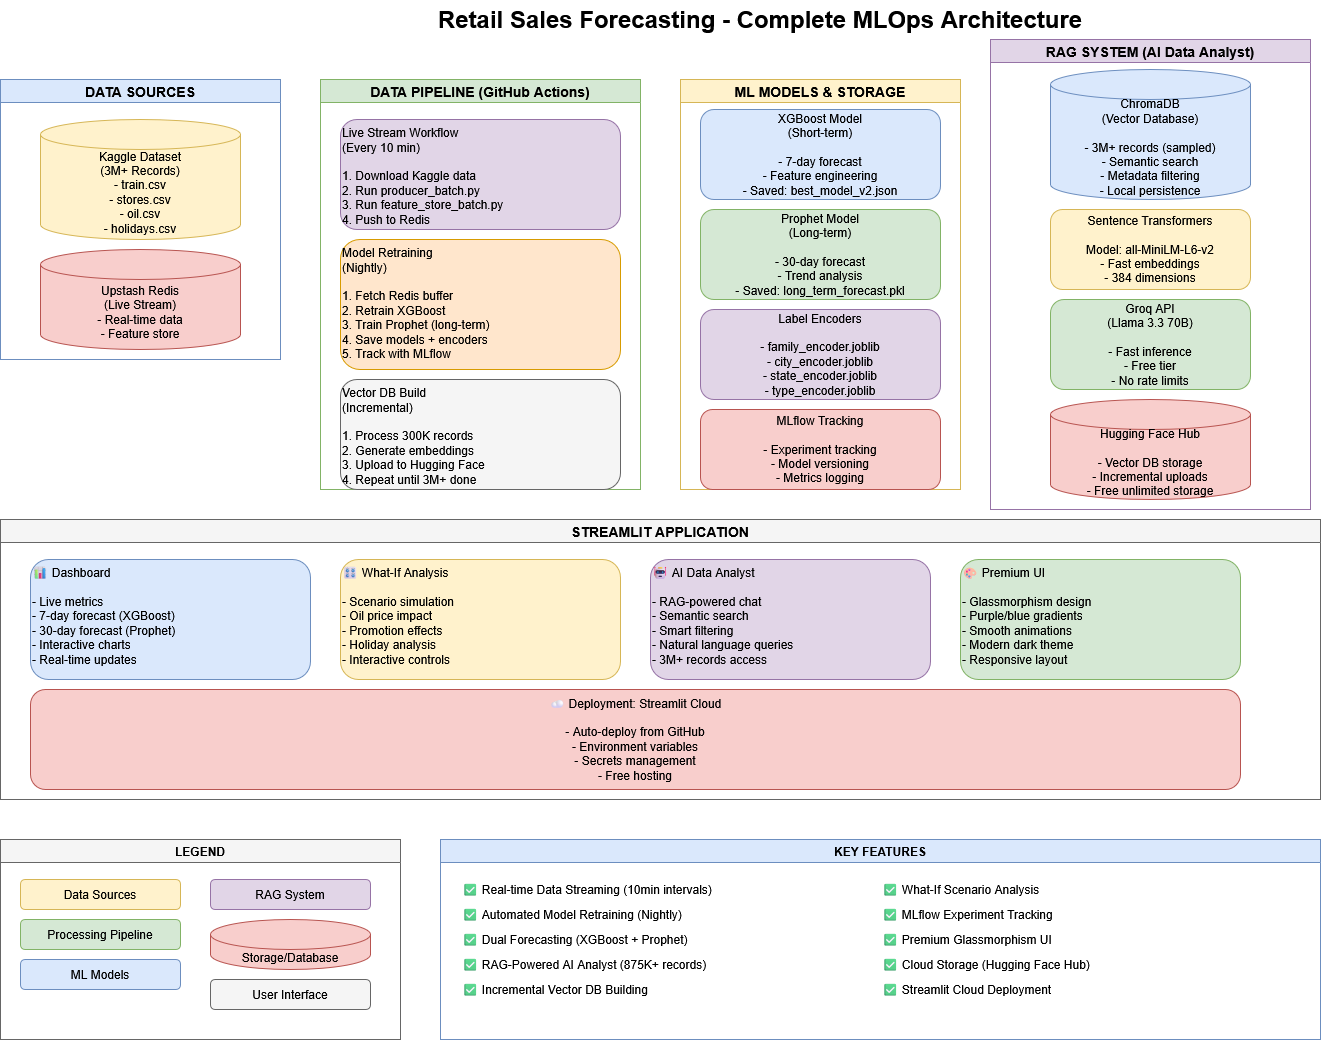

The diagram above was exported from draw.io. Its source (the exported page's mxGraphModel, read from the mxfile embedded in the PNG):
<mxGraphModel dx="1830" dy="920" grid="1" gridSize="10" guides="1" tooltips="1" connect="1" arrows="1" fold="1" page="1" pageScale="1" pageWidth="1920" pageHeight="1200" math="0" shadow="0">
  <root>
    <mxCell id="0" />
    <mxCell id="1" parent="0" />
    <mxCell id="aCljJzHlhrV06t8xk-fm-1" value="Retail Sales Forecasting - Complete MLOps Architecture" style="text;html=1;strokeColor=none;fillColor=none;align=center;verticalAlign=middle;whiteSpace=wrap;rounded=0;fontSize=24;fontStyle=1" vertex="1" parent="1">
      <mxGeometry x="400" y="20" width="800" height="40" as="geometry" />
    </mxCell>
    <mxCell id="aCljJzHlhrV06t8xk-fm-2" value="DATA SOURCES" style="swimlane;whiteSpace=wrap;html=1;fillColor=#dae8fc;strokeColor=#6c8ebf;fontSize=14;fontStyle=1" vertex="1" parent="1">
      <mxGeometry x="40" y="100" width="280" height="280" as="geometry" />
    </mxCell>
    <mxCell id="aCljJzHlhrV06t8xk-fm-3" value="Kaggle Dataset&#10;(3M+ Records)&#10;- train.csv&#10;- stores.csv&#10;- oil.csv&#10;- holidays.csv" style="shape=cylinder3;whiteSpace=wrap;html=1;boundedLbl=1;backgroundOutline=1;size=15;fillColor=#fff2cc;strokeColor=#d6b656;" vertex="1" parent="aCljJzHlhrV06t8xk-fm-2">
      <mxGeometry x="40" y="40" width="200" height="120" as="geometry" />
    </mxCell>
    <mxCell id="aCljJzHlhrV06t8xk-fm-4" value="Upstash Redis&#10;(Live Stream)&#10;- Real-time data&#10;- Feature store" style="shape=cylinder3;whiteSpace=wrap;html=1;boundedLbl=1;backgroundOutline=1;size=15;fillColor=#f8cecc;strokeColor=#b85450;" vertex="1" parent="aCljJzHlhrV06t8xk-fm-2">
      <mxGeometry x="40" y="170" width="200" height="100" as="geometry" />
    </mxCell>
    <mxCell id="aCljJzHlhrV06t8xk-fm-5" value="DATA PIPELINE (GitHub Actions)" style="swimlane;whiteSpace=wrap;html=1;fillColor=#d5e8d4;strokeColor=#82b366;fontSize=14;fontStyle=1" vertex="1" parent="1">
      <mxGeometry x="360" y="100" width="320" height="410" as="geometry" />
    </mxCell>
    <mxCell id="aCljJzHlhrV06t8xk-fm-6" value="Live Stream Workflow&#10;(Every 10 min)&#10;&#10;1. Download Kaggle data&#10;2. Run producer_batch.py&#10;3. Run feature_store_batch.py&#10;4. Push to Redis" style="rounded=1;whiteSpace=wrap;html=1;fillColor=#e1d5e7;strokeColor=#9673a6;align=left;verticalAlign=top;" vertex="1" parent="aCljJzHlhrV06t8xk-fm-5">
      <mxGeometry x="20" y="40" width="280" height="110" as="geometry" />
    </mxCell>
    <mxCell id="aCljJzHlhrV06t8xk-fm-7" value="Model Retraining&#10;(Nightly)&#10;&#10;1. Fetch Redis buffer&#10;2. Retrain XGBoost&#10;3. Train Prophet (long-term)&#10;4. Save models + encoders&#10;5. Track with MLflow" style="rounded=1;whiteSpace=wrap;html=1;fillColor=#ffe6cc;strokeColor=#d79b00;align=left;verticalAlign=top;" vertex="1" parent="aCljJzHlhrV06t8xk-fm-5">
      <mxGeometry x="20" y="160" width="280" height="130" as="geometry" />
    </mxCell>
    <mxCell id="aCljJzHlhrV06t8xk-fm-8" value="Vector DB Build&#10;(Incremental)&#10;&#10;1. Process 300K records&#10;2. Generate embeddings&#10;3. Upload to Hugging Face&#10;4. Repeat until 3M+ done" style="rounded=1;whiteSpace=wrap;html=1;fillColor=#f5f5f5;strokeColor=#666666;align=left;verticalAlign=top;" vertex="1" parent="aCljJzHlhrV06t8xk-fm-5">
      <mxGeometry x="20" y="300" width="280" height="110" as="geometry" />
    </mxCell>
    <mxCell id="aCljJzHlhrV06t8xk-fm-9" value="ML MODELS &amp; STORAGE" style="swimlane;whiteSpace=wrap;html=1;fillColor=#fff2cc;strokeColor=#d6b656;fontSize=14;fontStyle=1" vertex="1" parent="1">
      <mxGeometry x="720" y="100" width="280" height="410" as="geometry" />
    </mxCell>
    <mxCell id="aCljJzHlhrV06t8xk-fm-10" value="XGBoost Model&#10;(Short-term)&#10;&#10;- 7-day forecast&#10;- Feature engineering&#10;- Saved: best_model_v2.json" style="rounded=1;whiteSpace=wrap;html=1;fillColor=#dae8fc;strokeColor=#6c8ebf;" vertex="1" parent="aCljJzHlhrV06t8xk-fm-9">
      <mxGeometry x="20" y="30" width="240" height="90" as="geometry" />
    </mxCell>
    <mxCell id="aCljJzHlhrV06t8xk-fm-11" value="Prophet Model&#10;(Long-term)&#10;&#10;- 30-day forecast&#10;- Trend analysis&#10;- Saved: long_term_forecast.pkl" style="rounded=1;whiteSpace=wrap;html=1;fillColor=#d5e8d4;strokeColor=#82b366;" vertex="1" parent="aCljJzHlhrV06t8xk-fm-9">
      <mxGeometry x="20" y="130" width="240" height="90" as="geometry" />
    </mxCell>
    <mxCell id="aCljJzHlhrV06t8xk-fm-12" value="Label Encoders&#10;&#10;- family_encoder.joblib&#10;- city_encoder.joblib&#10;- state_encoder.joblib&#10;- type_encoder.joblib" style="rounded=1;whiteSpace=wrap;html=1;fillColor=#e1d5e7;strokeColor=#9673a6;" vertex="1" parent="aCljJzHlhrV06t8xk-fm-9">
      <mxGeometry x="20" y="230" width="240" height="90" as="geometry" />
    </mxCell>
    <mxCell id="aCljJzHlhrV06t8xk-fm-13" value="MLflow Tracking&#10;&#10;- Experiment tracking&#10;- Model versioning&#10;- Metrics logging" style="rounded=1;whiteSpace=wrap;html=1;fillColor=#f8cecc;strokeColor=#b85450;" vertex="1" parent="aCljJzHlhrV06t8xk-fm-9">
      <mxGeometry x="20" y="330" width="240" height="80" as="geometry" />
    </mxCell>
    <mxCell id="aCljJzHlhrV06t8xk-fm-14" value="RAG SYSTEM (AI Data Analyst)" style="swimlane;whiteSpace=wrap;html=1;fillColor=#e1d5e7;strokeColor=#9673a6;fontSize=14;fontStyle=1" vertex="1" parent="1">
      <mxGeometry x="1030" y="60" width="320" height="470" as="geometry" />
    </mxCell>
    <mxCell id="aCljJzHlhrV06t8xk-fm-15" value="ChromaDB&lt;br&gt;(Vector Database)&lt;br&gt;&lt;br&gt;- 3M+ records (sampled)&lt;br&gt;- Semantic search&lt;br&gt;- Metadata filtering&lt;br&gt;- Local persistence" style="shape=cylinder3;whiteSpace=wrap;html=1;boundedLbl=1;backgroundOutline=1;size=15;fillColor=#dae8fc;strokeColor=#6c8ebf;" vertex="1" parent="aCljJzHlhrV06t8xk-fm-14">
      <mxGeometry x="60" y="30" width="200" height="130" as="geometry" />
    </mxCell>
    <mxCell id="aCljJzHlhrV06t8xk-fm-16" value="Sentence Transformers&#10;&#10;Model: all-MiniLM-L6-v2&#10;- Fast embeddings&#10;- 384 dimensions" style="rounded=1;whiteSpace=wrap;html=1;fillColor=#fff2cc;strokeColor=#d6b656;" vertex="1" parent="aCljJzHlhrV06t8xk-fm-14">
      <mxGeometry x="60" y="170" width="200" height="80" as="geometry" />
    </mxCell>
    <mxCell id="aCljJzHlhrV06t8xk-fm-17" value="Groq API&#10;(Llama 3.3 70B)&#10;&#10;- Fast inference&#10;- Free tier&#10;- No rate limits" style="rounded=1;whiteSpace=wrap;html=1;fillColor=#d5e8d4;strokeColor=#82b366;" vertex="1" parent="aCljJzHlhrV06t8xk-fm-14">
      <mxGeometry x="60" y="260" width="200" height="90" as="geometry" />
    </mxCell>
    <mxCell id="aCljJzHlhrV06t8xk-fm-18" value="Hugging Face Hub&#10;&#10;- Vector DB storage&#10;- Incremental uploads&#10;- Free unlimited storage" style="shape=cylinder3;whiteSpace=wrap;html=1;boundedLbl=1;backgroundOutline=1;size=15;fillColor=#f8cecc;strokeColor=#b85450;" vertex="1" parent="aCljJzHlhrV06t8xk-fm-14">
      <mxGeometry x="60" y="360" width="200" height="100" as="geometry" />
    </mxCell>
    <mxCell id="aCljJzHlhrV06t8xk-fm-19" value="STREAMLIT APPLICATION" style="swimlane;whiteSpace=wrap;html=1;fillColor=#f5f5f5;strokeColor=#666666;fontSize=14;fontStyle=1" vertex="1" parent="1">
      <mxGeometry x="40" y="540" width="1320" height="280" as="geometry" />
    </mxCell>
    <mxCell id="aCljJzHlhrV06t8xk-fm-20" value="📊 Dashboard&#10;&#10;- Live metrics&#10;- 7-day forecast (XGBoost)&#10;- 30-day forecast (Prophet)&#10;- Interactive charts&#10;- Real-time updates" style="rounded=1;whiteSpace=wrap;html=1;fillColor=#dae8fc;strokeColor=#6c8ebf;align=left;verticalAlign=top;" vertex="1" parent="aCljJzHlhrV06t8xk-fm-19">
      <mxGeometry x="30" y="40" width="280" height="120" as="geometry" />
    </mxCell>
    <mxCell id="aCljJzHlhrV06t8xk-fm-21" value="🎛 What-If Analysis&#10;&#10;- Scenario simulation&#10;- Oil price impact&#10;- Promotion effects&#10;- Holiday analysis&#10;- Interactive controls" style="rounded=1;whiteSpace=wrap;html=1;fillColor=#fff2cc;strokeColor=#d6b656;align=left;verticalAlign=top;" vertex="1" parent="aCljJzHlhrV06t8xk-fm-19">
      <mxGeometry x="340" y="40" width="280" height="120" as="geometry" />
    </mxCell>
    <mxCell id="aCljJzHlhrV06t8xk-fm-22" value="🤖 AI Data Analyst&lt;br&gt;&lt;br&gt;- RAG-powered chat&lt;br&gt;- Semantic search&lt;br&gt;- Smart filtering&lt;br&gt;- Natural language queries&lt;br&gt;- 3M+ records access" style="rounded=1;whiteSpace=wrap;html=1;fillColor=#e1d5e7;strokeColor=#9673a6;align=left;verticalAlign=top;" vertex="1" parent="aCljJzHlhrV06t8xk-fm-19">
      <mxGeometry x="650" y="40" width="280" height="120" as="geometry" />
    </mxCell>
    <mxCell id="aCljJzHlhrV06t8xk-fm-23" value="🎨 Premium UI&#10;&#10;- Glassmorphism design&#10;- Purple/blue gradients&#10;- Smooth animations&#10;- Modern dark theme&#10;- Responsive layout" style="rounded=1;whiteSpace=wrap;html=1;fillColor=#d5e8d4;strokeColor=#82b366;align=left;verticalAlign=top;" vertex="1" parent="aCljJzHlhrV06t8xk-fm-19">
      <mxGeometry x="960" y="40" width="280" height="120" as="geometry" />
    </mxCell>
    <mxCell id="aCljJzHlhrV06t8xk-fm-24" value="☁ Deployment: Streamlit Cloud&#10;&#10;- Auto-deploy from GitHub&#10;- Environment variables&#10;- Secrets management&#10;- Free hosting" style="rounded=1;whiteSpace=wrap;html=1;fillColor=#f8cecc;strokeColor=#b85450;" vertex="1" parent="aCljJzHlhrV06t8xk-fm-19">
      <mxGeometry x="30" y="170" width="1210" height="100" as="geometry" />
    </mxCell>
    <mxCell id="aCljJzHlhrV06t8xk-fm-25" value="LEGEND" style="swimlane;whiteSpace=wrap;html=1;fillColor=#f5f5f5;strokeColor=#666666;fontSize=12;fontStyle=1" vertex="1" parent="1">
      <mxGeometry x="40" y="860" width="400" height="200" as="geometry" />
    </mxCell>
    <mxCell id="aCljJzHlhrV06t8xk-fm-26" value="Data Sources" style="rounded=1;whiteSpace=wrap;html=1;fillColor=#fff2cc;strokeColor=#d6b656;" vertex="1" parent="aCljJzHlhrV06t8xk-fm-25">
      <mxGeometry x="20" y="40" width="160" height="30" as="geometry" />
    </mxCell>
    <mxCell id="aCljJzHlhrV06t8xk-fm-27" value="Processing Pipeline" style="rounded=1;whiteSpace=wrap;html=1;fillColor=#d5e8d4;strokeColor=#82b366;" vertex="1" parent="aCljJzHlhrV06t8xk-fm-25">
      <mxGeometry x="20" y="80" width="160" height="30" as="geometry" />
    </mxCell>
    <mxCell id="aCljJzHlhrV06t8xk-fm-28" value="ML Models" style="rounded=1;whiteSpace=wrap;html=1;fillColor=#dae8fc;strokeColor=#6c8ebf;" vertex="1" parent="aCljJzHlhrV06t8xk-fm-25">
      <mxGeometry x="20" y="120" width="160" height="30" as="geometry" />
    </mxCell>
    <mxCell id="aCljJzHlhrV06t8xk-fm-29" value="RAG System" style="rounded=1;whiteSpace=wrap;html=1;fillColor=#e1d5e7;strokeColor=#9673a6;" vertex="1" parent="aCljJzHlhrV06t8xk-fm-25">
      <mxGeometry x="210" y="40" width="160" height="30" as="geometry" />
    </mxCell>
    <mxCell id="aCljJzHlhrV06t8xk-fm-30" value="Storage/Database" style="shape=cylinder3;whiteSpace=wrap;html=1;boundedLbl=1;backgroundOutline=1;size=15;fillColor=#f8cecc;strokeColor=#b85450;" vertex="1" parent="aCljJzHlhrV06t8xk-fm-25">
      <mxGeometry x="210" y="80" width="160" height="50" as="geometry" />
    </mxCell>
    <mxCell id="aCljJzHlhrV06t8xk-fm-31" value="User Interface" style="rounded=1;whiteSpace=wrap;html=1;fillColor=#f5f5f5;strokeColor=#666666;" vertex="1" parent="aCljJzHlhrV06t8xk-fm-25">
      <mxGeometry x="210" y="140" width="160" height="30" as="geometry" />
    </mxCell>
    <mxCell id="aCljJzHlhrV06t8xk-fm-32" value="KEY FEATURES" style="swimlane;whiteSpace=wrap;html=1;fillColor=#dae8fc;strokeColor=#6c8ebf;fontSize=12;fontStyle=1" vertex="1" parent="1">
      <mxGeometry x="480" y="860" width="880" height="200" as="geometry" />
    </mxCell>
    <mxCell id="aCljJzHlhrV06t8xk-fm-33" value="✅ Real-time Data Streaming (10min intervals)" style="text;html=1;strokeColor=none;fillColor=none;align=left;verticalAlign=middle;whiteSpace=wrap;rounded=0;" vertex="1" parent="aCljJzHlhrV06t8xk-fm-32">
      <mxGeometry x="20" y="40" width="400" height="20" as="geometry" />
    </mxCell>
    <mxCell id="aCljJzHlhrV06t8xk-fm-34" value="✅ Automated Model Retraining (Nightly)" style="text;html=1;strokeColor=none;fillColor=none;align=left;verticalAlign=middle;whiteSpace=wrap;rounded=0;" vertex="1" parent="aCljJzHlhrV06t8xk-fm-32">
      <mxGeometry x="20" y="65" width="400" height="20" as="geometry" />
    </mxCell>
    <mxCell id="aCljJzHlhrV06t8xk-fm-35" value="✅ Dual Forecasting (XGBoost + Prophet)" style="text;html=1;strokeColor=none;fillColor=none;align=left;verticalAlign=middle;whiteSpace=wrap;rounded=0;" vertex="1" parent="aCljJzHlhrV06t8xk-fm-32">
      <mxGeometry x="20" y="90" width="400" height="20" as="geometry" />
    </mxCell>
    <mxCell id="aCljJzHlhrV06t8xk-fm-36" value="✅ RAG-Powered AI Analyst (875K+ records)" style="text;html=1;strokeColor=none;fillColor=none;align=left;verticalAlign=middle;whiteSpace=wrap;rounded=0;" vertex="1" parent="aCljJzHlhrV06t8xk-fm-32">
      <mxGeometry x="20" y="115" width="400" height="20" as="geometry" />
    </mxCell>
    <mxCell id="aCljJzHlhrV06t8xk-fm-37" value="✅ Incremental Vector DB Building" style="text;html=1;strokeColor=none;fillColor=none;align=left;verticalAlign=middle;whiteSpace=wrap;rounded=0;" vertex="1" parent="aCljJzHlhrV06t8xk-fm-32">
      <mxGeometry x="20" y="140" width="400" height="20" as="geometry" />
    </mxCell>
    <mxCell id="aCljJzHlhrV06t8xk-fm-38" value="✅ What-If Scenario Analysis" style="text;html=1;strokeColor=none;fillColor=none;align=left;verticalAlign=middle;whiteSpace=wrap;rounded=0;" vertex="1" parent="aCljJzHlhrV06t8xk-fm-32">
      <mxGeometry x="440" y="40" width="400" height="20" as="geometry" />
    </mxCell>
    <mxCell id="aCljJzHlhrV06t8xk-fm-39" value="✅ MLflow Experiment Tracking" style="text;html=1;strokeColor=none;fillColor=none;align=left;verticalAlign=middle;whiteSpace=wrap;rounded=0;" vertex="1" parent="aCljJzHlhrV06t8xk-fm-32">
      <mxGeometry x="440" y="65" width="400" height="20" as="geometry" />
    </mxCell>
    <mxCell id="aCljJzHlhrV06t8xk-fm-40" value="✅ Premium Glassmorphism UI" style="text;html=1;strokeColor=none;fillColor=none;align=left;verticalAlign=middle;whiteSpace=wrap;rounded=0;" vertex="1" parent="aCljJzHlhrV06t8xk-fm-32">
      <mxGeometry x="440" y="90" width="400" height="20" as="geometry" />
    </mxCell>
    <mxCell id="aCljJzHlhrV06t8xk-fm-41" value="✅ Cloud Storage (Hugging Face Hub)" style="text;html=1;strokeColor=none;fillColor=none;align=left;verticalAlign=middle;whiteSpace=wrap;rounded=0;" vertex="1" parent="aCljJzHlhrV06t8xk-fm-32">
      <mxGeometry x="440" y="115" width="400" height="20" as="geometry" />
    </mxCell>
    <mxCell id="aCljJzHlhrV06t8xk-fm-42" value="✅ Streamlit Cloud Deployment" style="text;html=1;strokeColor=none;fillColor=none;align=left;verticalAlign=middle;whiteSpace=wrap;rounded=0;" vertex="1" parent="aCljJzHlhrV06t8xk-fm-32">
      <mxGeometry x="440" y="140" width="400" height="20" as="geometry" />
    </mxCell>
  </root>
</mxGraphModel>